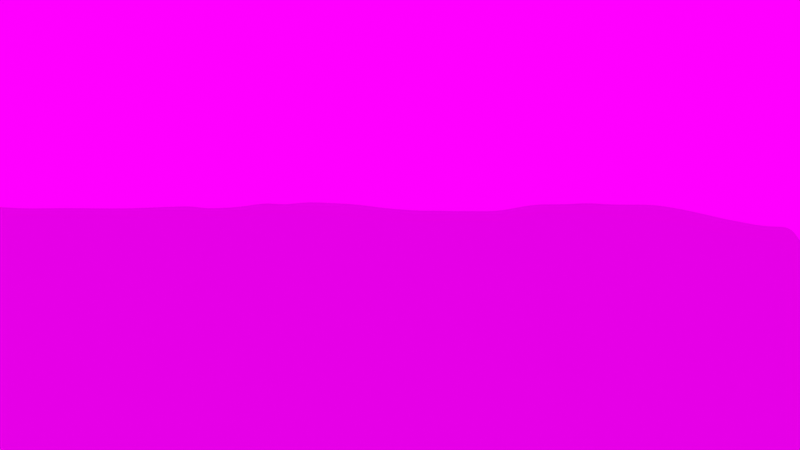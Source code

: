 # Source: scene_0709.000.blend  (saved by Blender 2.80.75; exported with 4.5.12 LTS)
import bpy
from mathutils import Matrix  # noqa: F401  (used for matrix-valued properties, if any)

bpy.ops.wm.read_factory_settings(use_empty=True)
scene = bpy.context.scene
scene.name = 'Scene'

# ---- collections
col_foreground = bpy.data.collections.new('foreground'); scene.collection.children.link(col_foreground)
col_background = bpy.data.collections.new('background'); scene.collection.children.link(col_background)
col_starship = bpy.data.collections.new('StarShip')  # instanced only; not linked into the scene

# ---- images (referenced by path relative to the original .blend; pixels are not part of the script)
import os
ASSET_DIR = os.environ.get("B2B_ASSET_DIR", "")  # directory of the original .blend (textures are referenced by path, not embedded)
HERE = os.path.dirname(os.path.abspath(__file__))  # packed textures are extracted next to this script under _unpacked/

def load_image(name, relpath, width, height, colorspace="sRGB"):
    """Load a texture the original file referenced (path relative to the .blend, or extracted next to this script)."""
    p = next((c for c in (os.path.join(HERE, relpath), os.path.join(ASSET_DIR, relpath)) if relpath and os.path.exists(c)), "")
    if p:
        img = bpy.data.images.load(p, check_existing=True)
        img.name = name
    else:  # same state as the original file: an image datablock whose file is absent (Cycles renders it pink)
        img = bpy.data.images.new(name, width, height)
        img.source = "FILE"
        img.filepath = "//" + (relpath or name)
    img.colorspace_settings.name = colorspace
    return img
img_kiara_3_morning_8k_hdr = load_image('kiara_3_morning_8k.hdr', 'kiara_3_morning_8k.hdr', 1024, 1024, 'Linear Rec.709')

# ---- world
world_world = bpy.data.worlds.new('World'); scene.world = world_world
world_world.use_nodes = True; world_world.node_tree.nodes.clear()
_N = world_world.node_tree.nodes; _L = world_world.node_tree.links
n0 = _N.new('ShaderNodeOutputWorld'); n0.name = 'World Output'; n0.location = (300, 300)
n1 = _N.new('ShaderNodeBackground'); n1.name = 'Background'; n1.location = (10, 300)
n1.inputs[1].default_value = 0.0
n2 = _N.new('ShaderNodeMapping'); n2.name = 'Mapping'; n2.location = (-637, 361)
n2.inputs[2].default_value = (2.644, -0.1466, -3.143)
n3 = _N.new('ShaderNodeTexCoord'); n3.name = 'Texture Coordinate'; n3.location = (-837, 344)
n4 = _N.new('ShaderNodeBackground'); n4.name = 'Emission Viewer'; n4.location = (300, 340)
n4.label = 'Viewer'
n4.hide = True
n5 = _N.new('ShaderNodeTexEnvironment'); n5.name = 'Environment Texture'; n5.location = (-337, 332)
n5.image = img_kiara_3_morning_8k_hdr
_L.new(n2.outputs[0], n5.inputs[0])
_L.new(n3.outputs[0], n2.inputs[0])
_L.new(n5.outputs[0], n4.inputs[0])
_L.new(n4.outputs[0], n0.inputs[0])
_L.new(n5.outputs[0], n1.inputs[0])
n0.is_active_output = True
world_world.color = (0.05088, 0.05088, 0.05088)
world_world.use_sun_shadow = False
world_world.sun_shadow_jitter_overblur = 0.0
world_world.light_settings.ao_factor = 0.05
world_world.light_settings.distance = 1.0

# ---- cameras
cam_camera_003 = bpy.data.cameras.new('Camera.003')
cam_camera_003.lens = 4.1
cam_camera_003.sensor_width = 4.54
cam_camera_003.show_background_images = True

# ---- meshes
me_plane_001 = bpy.data.meshes.new('Plane.001')
me_plane_001.from_pydata([(-4.222, 7.297, 20.5), (-7.872, 7.179, 19.8), (-11.29, 6.971, 19.28), (-14.15, 6.981, 18.59), (-14.15, 6.981, -5.827), (-11.29, 6.971, -5.13), (-7.872, 7.179, -4.615), (-4.222, 7.297, -3.915), (-1.588, 7.435, -3.485), (1.759, 7.668, -3.024), (3.315, 7.749, -2.771), (4.117, 7.646, -2.429), (7.567, 7.899, -1.972), (9.312, 8.207, -2.004), (10.98, 8.133, -1.497), (12.99, 8.406, -1.415), (15.0, 8.407, -0.935), (16.81, 8.461, -0.5806), (18.53, 8.396, -0.07491), (19.99, 8.362, 0.3245), (21.18, 8.364, 0.6079), (22.54, 8.364, 0.9308), (24.0, 8.438, 1.173), (25.54, 8.477, 1.486), (27.07, 8.551, 1.744), (28.25, 8.59, 1.968), (29.45, 8.67, 2.139), (31.12, 8.931, 2.159), (32.64, 9.128, 2.233), (33.61, 9.175, 2.395), (35.19, 9.244, 2.674), (36.93, 9.391, 2.876), (38.12, 9.397, 3.151), (39.7, 9.416, 3.504), (41.88, 9.541, 3.842), (43.69, 9.541, 4.275), (46.69, 9.317, 5.321), (48.86, 9.088, 6.174), (50.46, 9.003, 6.681), (51.41, 8.921, 7.028), (53.06, 8.896, 7.461), (54.45, 9.007, 7.629), (-1.588, 7.435, 20.93), (1.759, 7.668, 21.39), (3.315, 7.749, 21.64), (4.117, 7.646, 21.98), (7.567, 7.899, 22.44), (9.312, 8.207, 22.41), (10.98, 8.133, 22.92), (12.99, 8.406, 23.0), (15.0, 8.407, 23.48), (16.81, 8.461, 23.83), (18.53, 8.396, 24.34), (19.99, 8.362, 24.74), (21.18, 8.364, 25.02), (22.54, 8.364, 25.34), (24.0, 8.438, 25.59), (25.54, 8.477, 25.9), (27.07, 8.551, 26.16), (28.25, 8.59, 26.38), (29.45, 8.67, 26.55), (31.12, 8.931, 26.57), (32.64, 9.128, 26.65), (33.61, 9.175, 26.81), (35.19, 9.244, 27.09), (36.93, 9.391, 27.29), (38.12, 9.397, 27.56), (39.7, 9.416, 27.92), (41.88, 9.541, 28.25), (43.69, 9.541, 28.69), (46.69, 9.317, 29.73), (48.86, 9.088, 30.59), (50.46, 9.003, 31.09), (51.41, 8.921, 31.44), (53.06, 8.896, 31.87), (54.45, 9.007, 32.04), (-17.21, 6.996, 17.99), (-17.21, 6.996, -6.428), (-11.29, 6.971, -2.688), (-11.29, 6.971, -0.247), (-11.29, 6.971, 2.194), (-11.29, 6.971, 4.636), (-11.29, 6.971, 7.077), (-11.29, 6.971, 9.518), (-11.29, 6.971, 11.96), (-11.29, 6.971, 14.4), (-11.29, 6.971, 16.84), (-14.15, 6.981, 16.14), (-14.15, 6.981, 13.7), (-14.15, 6.981, 11.26), (-14.15, 6.981, 8.82), (-14.15, 6.981, 6.379), (-14.15, 6.981, 3.938), (-14.15, 6.981, 1.496), (-14.15, 6.981, -0.9448), (-14.15, 6.981, -3.386), (38.12, 9.397, 5.592), (38.12, 9.397, 8.033), (38.12, 9.397, 10.47), (38.12, 9.397, 12.92), (38.12, 9.397, 15.36), (38.12, 9.397, 17.8), (38.12, 9.397, 20.24), (38.12, 9.397, 22.68), (38.12, 9.397, 25.12), (36.93, 9.391, 24.85), (36.93, 9.391, 22.41), (36.93, 9.391, 19.97), (36.93, 9.391, 17.52), (36.93, 9.391, 15.08), (36.93, 9.391, 12.64), (36.93, 9.391, 10.2), (36.93, 9.391, 7.759), (36.93, 9.391, 5.318), (19.99, 8.362, 2.766), (19.99, 8.362, 5.207), (19.99, 8.362, 7.648), (19.99, 8.362, 10.09), (19.99, 8.362, 12.53), (19.99, 8.362, 14.97), (19.99, 8.362, 17.41), (19.99, 8.362, 19.85), (19.99, 8.362, 22.3), (18.53, 8.396, 21.9), (18.53, 8.396, 19.46), (18.53, 8.396, 17.01), (18.53, 8.396, 14.57), (18.53, 8.396, 12.13), (18.53, 8.396, 9.69), (18.53, 8.396, 7.249), (18.53, 8.396, 4.808), (18.53, 8.396, 2.366), (-7.872, 7.179, -2.174), (-7.872, 7.179, 0.2677), (-7.872, 7.179, 2.709), (-7.872, 7.179, 5.15), (-7.872, 7.179, 7.592), (-7.872, 7.179, 10.03), (-7.872, 7.179, 12.47), (-7.872, 7.179, 14.92), (-7.872, 7.179, 17.36), (39.7, 9.416, 5.945), (39.7, 9.416, 8.386), (39.7, 9.416, 10.83), (39.7, 9.416, 13.27), (39.7, 9.416, 15.71), (39.7, 9.416, 18.15), (39.7, 9.416, 20.59), (39.7, 9.416, 23.03), (39.7, 9.416, 25.48), (21.18, 8.364, 3.049), (21.18, 8.364, 5.491), (21.18, 8.364, 7.932), (21.18, 8.364, 10.37), (21.18, 8.364, 12.81), (21.18, 8.364, 15.26), (21.18, 8.364, 17.7), (21.18, 8.364, 20.14), (21.18, 8.364, 22.58), (-4.222, 7.297, -1.473), (-4.222, 7.297, 0.9681), (-4.222, 7.297, 3.409), (-4.222, 7.297, 5.851), (-4.222, 7.297, 8.292), (-4.222, 7.297, 10.73), (-4.222, 7.297, 13.17), (-4.222, 7.297, 15.62), (-4.222, 7.297, 18.06), (41.88, 9.541, 6.283), (41.88, 9.541, 8.724), (41.88, 9.541, 11.17), (41.88, 9.541, 13.61), (41.88, 9.541, 16.05), (41.88, 9.541, 18.49), (41.88, 9.541, 20.93), (41.88, 9.541, 23.37), (41.88, 9.541, 25.81), (22.54, 8.364, 3.372), (22.54, 8.364, 5.813), (22.54, 8.364, 8.255), (22.54, 8.364, 10.7), (22.54, 8.364, 13.14), (22.54, 8.364, 15.58), (22.54, 8.364, 18.02), (22.54, 8.364, 20.46), (22.54, 8.364, 22.9), (-1.588, 7.435, -1.044), (-1.588, 7.435, 1.397), (-1.588, 7.435, 3.839), (-1.588, 7.435, 6.28), (-1.588, 7.435, 8.721), (-1.588, 7.435, 11.16), (-1.588, 7.435, 13.6), (-1.588, 7.435, 16.05), (-1.588, 7.435, 18.49), (43.69, 9.541, 6.717), (43.69, 9.541, 9.158), (43.69, 9.541, 11.6), (43.69, 9.541, 14.04), (43.69, 9.541, 16.48), (43.69, 9.541, 18.92), (43.69, 9.541, 21.36), (43.69, 9.541, 23.81), (43.69, 9.541, 26.25), (24.0, 8.438, 3.615), (24.0, 8.438, 6.056), (24.0, 8.438, 8.497), (24.0, 8.438, 10.94), (24.0, 8.438, 13.38), (24.0, 8.438, 15.82), (24.0, 8.438, 18.26), (24.0, 8.438, 20.7), (24.0, 8.438, 23.15), (1.759, 7.668, -0.5829), (1.759, 7.668, 1.858), (1.759, 7.668, 4.3), (1.759, 7.668, 6.741), (1.759, 7.668, 9.182), (1.759, 7.668, 11.62), (1.759, 7.668, 14.06), (1.759, 7.668, 16.51), (1.759, 7.668, 18.95), (46.69, 9.317, 7.762), (46.69, 9.317, 10.2), (46.69, 9.317, 12.64), (46.69, 9.317, 15.09), (46.69, 9.317, 17.53), (46.69, 9.317, 19.97), (46.69, 9.317, 22.41), (46.69, 9.317, 24.85), (46.69, 9.317, 27.29), (25.54, 8.477, 3.928), (25.54, 8.477, 6.369), (25.54, 8.477, 8.81), (25.54, 8.477, 11.25), (25.54, 8.477, 13.69), (25.54, 8.477, 16.13), (25.54, 8.477, 18.58), (25.54, 8.477, 21.02), (25.54, 8.477, 23.46), (3.315, 7.749, -0.3293), (3.315, 7.749, 2.112), (3.315, 7.749, 4.553), (3.315, 7.749, 6.995), (3.315, 7.749, 9.436), (3.315, 7.749, 11.88), (3.315, 7.749, 14.32), (3.315, 7.749, 16.76), (3.315, 7.749, 19.2), (48.86, 9.088, 8.616), (48.86, 9.088, 11.06), (48.86, 9.088, 13.5), (48.86, 9.088, 15.94), (48.86, 9.088, 18.38), (48.86, 9.088, 20.82), (48.86, 9.088, 23.26), (48.86, 9.088, 25.7), (48.86, 9.088, 28.15), (27.07, 8.551, 4.185), (27.07, 8.551, 6.627), (27.07, 8.551, 9.068), (27.07, 8.551, 11.51), (27.07, 8.551, 13.95), (27.07, 8.551, 16.39), (27.07, 8.551, 18.83), (27.07, 8.551, 21.27), (27.07, 8.551, 23.72), (4.117, 7.646, 0.01249), (4.117, 7.646, 2.454), (4.117, 7.646, 4.895), (4.117, 7.646, 7.336), (4.117, 7.646, 9.778), (4.117, 7.646, 12.22), (4.117, 7.646, 14.66), (4.117, 7.646, 17.1), (4.117, 7.646, 19.54), (50.46, 9.003, 9.123), (50.46, 9.003, 11.56), (50.46, 9.003, 14.01), (50.46, 9.003, 16.45), (50.46, 9.003, 18.89), (50.46, 9.003, 21.33), (50.46, 9.003, 23.77), (50.46, 9.003, 26.21), (50.46, 9.003, 28.65), (28.25, 8.59, 4.409), (28.25, 8.59, 6.85), (28.25, 8.59, 9.292), (28.25, 8.59, 11.73), (28.25, 8.59, 14.17), (28.25, 8.59, 16.62), (28.25, 8.59, 19.06), (28.25, 8.59, 21.5), (28.25, 8.59, 23.94), (7.567, 7.899, 0.4692), (7.567, 7.899, 2.911), (7.567, 7.899, 5.352), (7.567, 7.899, 7.793), (7.567, 7.899, 10.23), (7.567, 7.899, 12.68), (7.567, 7.899, 15.12), (7.567, 7.899, 17.56), (7.567, 7.899, 20.0), (51.41, 8.921, 9.469), (51.41, 8.921, 11.91), (51.41, 8.921, 14.35), (51.41, 8.921, 16.79), (51.41, 8.921, 19.23), (51.41, 8.921, 21.68), (51.41, 8.921, 24.12), (51.41, 8.921, 26.56), (51.41, 8.921, 29.0), (29.45, 8.67, 4.581), (29.45, 8.67, 7.022), (29.45, 8.67, 9.463), (29.45, 8.67, 11.9), (29.45, 8.67, 14.35), (29.45, 8.67, 16.79), (29.45, 8.67, 19.23), (29.45, 8.67, 21.67), (29.45, 8.67, 24.11), (9.312, 8.207, 0.4369), (9.312, 8.207, 2.878), (9.312, 8.207, 5.319), (9.312, 8.207, 7.761), (9.312, 8.207, 10.2), (9.312, 8.207, 12.64), (9.312, 8.207, 15.08), (9.312, 8.207, 17.53), (9.312, 8.207, 19.97), (53.06, 8.896, 9.902), (53.06, 8.896, 12.34), (53.06, 8.896, 14.79), (53.06, 8.896, 17.23), (53.06, 8.896, 19.67), (53.06, 8.896, 22.11), (53.06, 8.896, 24.55), (53.06, 8.896, 26.99), (53.06, 8.896, 29.43), (31.12, 8.931, 4.6), (31.12, 8.931, 7.041), (31.12, 8.931, 9.483), (31.12, 8.931, 11.92), (31.12, 8.931, 14.37), (31.12, 8.931, 16.81), (31.12, 8.931, 19.25), (31.12, 8.931, 21.69), (31.12, 8.931, 24.13), (10.98, 8.133, 0.9445), (10.98, 8.133, 3.386), (10.98, 8.133, 5.827), (10.98, 8.133, 8.268), (10.98, 8.133, 10.71), (10.98, 8.133, 13.15), (10.98, 8.133, 15.59), (10.98, 8.133, 18.03), (10.98, 8.133, 20.47), (54.45, 9.007, 10.07), (54.45, 9.007, 12.51), (54.45, 9.007, 14.95), (54.45, 9.007, 17.39), (54.45, 9.007, 19.84), (54.45, 9.007, 22.28), (54.45, 9.007, 24.72), (54.45, 9.007, 27.16), (54.45, 9.007, 29.6), (32.64, 9.128, 4.675), (32.64, 9.128, 7.116), (32.64, 9.128, 9.557), (32.64, 9.128, 12.0), (32.64, 9.128, 14.44), (32.64, 9.128, 16.88), (32.64, 9.128, 19.32), (32.64, 9.128, 21.76), (32.64, 9.128, 24.21), (12.99, 8.406, 1.026), (12.99, 8.406, 3.468), (12.99, 8.406, 5.909), (12.99, 8.406, 8.35), (12.99, 8.406, 10.79), (12.99, 8.406, 13.23), (12.99, 8.406, 15.67), (12.99, 8.406, 18.12), (12.99, 8.406, 20.56), (33.61, 9.175, 4.836), (33.61, 9.175, 7.278), (33.61, 9.175, 9.719), (33.61, 9.175, 12.16), (33.61, 9.175, 14.6), (33.61, 9.175, 17.04), (33.61, 9.175, 19.48), (33.61, 9.175, 21.93), (33.61, 9.175, 24.37), (15.0, 8.407, 1.506), (15.0, 8.407, 3.948), (15.0, 8.407, 6.389), (15.0, 8.407, 8.83), (15.0, 8.407, 11.27), (15.0, 8.407, 13.71), (15.0, 8.407, 16.15), (15.0, 8.407, 18.6), (15.0, 8.407, 21.04), (35.19, 9.244, 5.116), (35.19, 9.244, 7.557), (35.19, 9.244, 9.998), (35.19, 9.244, 12.44), (35.19, 9.244, 14.88), (35.19, 9.244, 17.32), (35.19, 9.244, 19.76), (35.19, 9.244, 22.2), (35.19, 9.244, 24.65), (16.81, 8.461, 1.861), (16.81, 8.461, 4.302), (16.81, 8.461, 6.743), (16.81, 8.461, 9.185), (16.81, 8.461, 11.63), (16.81, 8.461, 14.07), (16.81, 8.461, 16.51), (16.81, 8.461, 18.95), (16.81, 8.461, 21.39), (-17.21, 6.996, 15.54), (-17.21, 6.996, 13.1), (-17.21, 6.996, 10.66), (-17.21, 6.996, 8.22), (-17.21, 6.996, 5.779), (-17.21, 6.996, 3.338), (-17.21, 6.996, 0.8962), (-17.21, 6.996, -1.545), (-17.21, 6.996, -3.986)], [], [(87, 86, 2, 3), (105, 104, 66, 65), (123, 122, 53, 52), (86, 140, 1, 2), (104, 149, 67, 66), (122, 158, 54, 53), (140, 167, 0, 1), (149, 176, 68, 67), (158, 185, 55, 54), (167, 194, 42, 0), (176, 203, 69, 68), (185, 212, 56, 55), (194, 221, 43, 42), (203, 230, 70, 69), (212, 239, 57, 56), (221, 248, 44, 43), (230, 257, 71, 70), (239, 266, 58, 57), (248, 275, 45, 44), (257, 284, 72, 71), (266, 293, 59, 58), (275, 302, 46, 45), (284, 311, 73, 72), (293, 320, 60, 59), (302, 329, 47, 46), (311, 338, 74, 73), (320, 347, 61, 60), (329, 356, 48, 47), (338, 365, 75, 74), (347, 374, 62, 61), (356, 383, 49, 48), (374, 392, 63, 62), (383, 401, 50, 49), (392, 410, 64, 63), (401, 419, 51, 50), (410, 105, 65, 64), (419, 123, 52, 51), (87, 3, 76, 420), (4, 95, 428, 77), (95, 94, 427, 428), (94, 93, 426, 427), (93, 92, 425, 426), (92, 91, 424, 425), (91, 90, 423, 424), (90, 89, 422, 423), (89, 88, 421, 422), (88, 87, 420, 421), (17, 18, 131, 411), (411, 131, 130, 412), (412, 130, 129, 413), (413, 129, 128, 414), (414, 128, 127, 415), (415, 127, 126, 416), (416, 126, 125, 417), (417, 125, 124, 418), (418, 124, 123, 419), (30, 31, 113, 402), (402, 113, 112, 403), (403, 112, 111, 404), (404, 111, 110, 405), (405, 110, 109, 406), (406, 109, 108, 407), (407, 108, 107, 408), (408, 107, 106, 409), (409, 106, 105, 410), (16, 17, 411, 393), (393, 411, 412, 394), (394, 412, 413, 395), (395, 413, 414, 396), (396, 414, 415, 397), (397, 415, 416, 398), (398, 416, 417, 399), (399, 417, 418, 400), (400, 418, 419, 401), (29, 30, 402, 384), (384, 402, 403, 385), (385, 403, 404, 386), (386, 404, 405, 387), (387, 405, 406, 388), (388, 406, 407, 389), (389, 407, 408, 390), (390, 408, 409, 391), (391, 409, 410, 392), (15, 16, 393, 375), (375, 393, 394, 376), (376, 394, 395, 377), (377, 395, 396, 378), (378, 396, 397, 379), (379, 397, 398, 380), (380, 398, 399, 381), (381, 399, 400, 382), (382, 400, 401, 383), (28, 29, 384, 366), (366, 384, 385, 367), (367, 385, 386, 368), (368, 386, 387, 369), (369, 387, 388, 370), (370, 388, 389, 371), (371, 389, 390, 372), (372, 390, 391, 373), (373, 391, 392, 374), (14, 15, 375, 348), (348, 375, 376, 349), (349, 376, 377, 350), (350, 377, 378, 351), (351, 378, 379, 352), (352, 379, 380, 353), (353, 380, 381, 354), (354, 381, 382, 355), (355, 382, 383, 356), (27, 28, 366, 339), (339, 366, 367, 340), (340, 367, 368, 341), (341, 368, 369, 342), (342, 369, 370, 343), (343, 370, 371, 344), (344, 371, 372, 345), (345, 372, 373, 346), (346, 373, 374, 347), (40, 41, 357, 330), (330, 357, 358, 331), (331, 358, 359, 332), (332, 359, 360, 333), (333, 360, 361, 334), (334, 361, 362, 335), (335, 362, 363, 336), (336, 363, 364, 337), (337, 364, 365, 338), (13, 14, 348, 321), (321, 348, 349, 322), (322, 349, 350, 323), (323, 350, 351, 324), (324, 351, 352, 325), (325, 352, 353, 326), (326, 353, 354, 327), (327, 354, 355, 328), (328, 355, 356, 329), (26, 27, 339, 312), (312, 339, 340, 313), (313, 340, 341, 314), (314, 341, 342, 315), (315, 342, 343, 316), (316, 343, 344, 317), (317, 344, 345, 318), (318, 345, 346, 319), (319, 346, 347, 320), (39, 40, 330, 303), (303, 330, 331, 304), (304, 331, 332, 305), (305, 332, 333, 306), (306, 333, 334, 307), (307, 334, 335, 308), (308, 335, 336, 309), (309, 336, 337, 310), (310, 337, 338, 311), (12, 13, 321, 294), (294, 321, 322, 295), (295, 322, 323, 296), (296, 323, 324, 297), (297, 324, 325, 298), (298, 325, 326, 299), (299, 326, 327, 300), (300, 327, 328, 301), (301, 328, 329, 302), (25, 26, 312, 285), (285, 312, 313, 286), (286, 313, 314, 287), (287, 314, 315, 288), (288, 315, 316, 289), (289, 316, 317, 290), (290, 317, 318, 291), (291, 318, 319, 292), (292, 319, 320, 293), (38, 39, 303, 276), (276, 303, 304, 277), (277, 304, 305, 278), (278, 305, 306, 279), (279, 306, 307, 280), (280, 307, 308, 281), (281, 308, 309, 282), (282, 309, 310, 283), (283, 310, 311, 284), (11, 12, 294, 267), (267, 294, 295, 268), (268, 295, 296, 269), (269, 296, 297, 270), (270, 297, 298, 271), (271, 298, 299, 272), (272, 299, 300, 273), (273, 300, 301, 274), (274, 301, 302, 275), (24, 25, 285, 258), (258, 285, 286, 259), (259, 286, 287, 260), (260, 287, 288, 261), (261, 288, 289, 262), (262, 289, 290, 263), (263, 290, 291, 264), (264, 291, 292, 265), (265, 292, 293, 266), (37, 38, 276, 249), (249, 276, 277, 250), (250, 277, 278, 251), (251, 278, 279, 252), (252, 279, 280, 253), (253, 280, 281, 254), (254, 281, 282, 255), (255, 282, 283, 256), (256, 283, 284, 257), (10, 11, 267, 240), (240, 267, 268, 241), (241, 268, 269, 242), (242, 269, 270, 243), (243, 270, 271, 244), (244, 271, 272, 245), (245, 272, 273, 246), (246, 273, 274, 247), (247, 274, 275, 248), (23, 24, 258, 231), (231, 258, 259, 232), (232, 259, 260, 233), (233, 260, 261, 234), (234, 261, 262, 235), (235, 262, 263, 236), (236, 263, 264, 237), (237, 264, 265, 238), (238, 265, 266, 239), (36, 37, 249, 222), (222, 249, 250, 223), (223, 250, 251, 224), (224, 251, 252, 225), (225, 252, 253, 226), (226, 253, 254, 227), (227, 254, 255, 228), (228, 255, 256, 229), (229, 256, 257, 230), (9, 10, 240, 213), (213, 240, 241, 214), (214, 241, 242, 215), (215, 242, 243, 216), (216, 243, 244, 217), (217, 244, 245, 218), (218, 245, 246, 219), (219, 246, 247, 220), (220, 247, 248, 221), (22, 23, 231, 204), (204, 231, 232, 205), (205, 232, 233, 206), (206, 233, 234, 207), (207, 234, 235, 208), (208, 235, 236, 209), (209, 236, 237, 210), (210, 237, 238, 211), (211, 238, 239, 212), (35, 36, 222, 195), (195, 222, 223, 196), (196, 223, 224, 197), (197, 224, 225, 198), (198, 225, 226, 199), (199, 226, 227, 200), (200, 227, 228, 201), (201, 228, 229, 202), (202, 229, 230, 203), (8, 9, 213, 186), (186, 213, 214, 187), (187, 214, 215, 188), (188, 215, 216, 189), (189, 216, 217, 190), (190, 217, 218, 191), (191, 218, 219, 192), (192, 219, 220, 193), (193, 220, 221, 194), (21, 22, 204, 177), (177, 204, 205, 178), (178, 205, 206, 179), (179, 206, 207, 180), (180, 207, 208, 181), (181, 208, 209, 182), (182, 209, 210, 183), (183, 210, 211, 184), (184, 211, 212, 185), (34, 35, 195, 168), (168, 195, 196, 169), (169, 196, 197, 170), (170, 197, 198, 171), (171, 198, 199, 172), (172, 199, 200, 173), (173, 200, 201, 174), (174, 201, 202, 175), (175, 202, 203, 176), (7, 8, 186, 159), (159, 186, 187, 160), (160, 187, 188, 161), (161, 188, 189, 162), (162, 189, 190, 163), (163, 190, 191, 164), (164, 191, 192, 165), (165, 192, 193, 166), (166, 193, 194, 167), (20, 21, 177, 150), (150, 177, 178, 151), (151, 178, 179, 152), (152, 179, 180, 153), (153, 180, 181, 154), (154, 181, 182, 155), (155, 182, 183, 156), (156, 183, 184, 157), (157, 184, 185, 158), (33, 34, 168, 141), (141, 168, 169, 142), (142, 169, 170, 143), (143, 170, 171, 144), (144, 171, 172, 145), (145, 172, 173, 146), (146, 173, 174, 147), (147, 174, 175, 148), (148, 175, 176, 149), (6, 7, 159, 132), (132, 159, 160, 133), (133, 160, 161, 134), (134, 161, 162, 135), (135, 162, 163, 136), (136, 163, 164, 137), (137, 164, 165, 138), (138, 165, 166, 139), (139, 166, 167, 140), (19, 20, 150, 114), (114, 150, 151, 115), (115, 151, 152, 116), (116, 152, 153, 117), (117, 153, 154, 118), (118, 154, 155, 119), (119, 155, 156, 120), (120, 156, 157, 121), (121, 157, 158, 122), (32, 33, 141, 96), (96, 141, 142, 97), (97, 142, 143, 98), (98, 143, 144, 99), (99, 144, 145, 100), (100, 145, 146, 101), (101, 146, 147, 102), (102, 147, 148, 103), (103, 148, 149, 104), (5, 6, 132, 78), (78, 132, 133, 79), (79, 133, 134, 80), (80, 134, 135, 81), (81, 135, 136, 82), (82, 136, 137, 83), (83, 137, 138, 84), (84, 138, 139, 85), (85, 139, 140, 86), (18, 19, 114, 131), (131, 114, 115, 130), (130, 115, 116, 129), (129, 116, 117, 128), (128, 117, 118, 127), (127, 118, 119, 126), (126, 119, 120, 125), (125, 120, 121, 124), (124, 121, 122, 123), (31, 32, 96, 113), (113, 96, 97, 112), (112, 97, 98, 111), (111, 98, 99, 110), (110, 99, 100, 109), (109, 100, 101, 108), (108, 101, 102, 107), (107, 102, 103, 106), (106, 103, 104, 105), (4, 5, 78, 95), (95, 78, 79, 94), (94, 79, 80, 93), (93, 80, 81, 92), (92, 81, 82, 91), (91, 82, 83, 90), (90, 83, 84, 89), (89, 84, 85, 88), (88, 85, 86, 87)])
_uv = me_plane_001.uv_layers.new(name='UVMap')
_uv.uv.foreach_set('vector', [0.0, 0.0, 0.0, 0.0, 0.0, 0.0, 0.0, 0.0, 0.0, 0.0, 0.0, 0.0, 0.0, 0.0, 0.0, 0.0, 0.0, 0.0, 0.0, 0.0, 0.0, 0.0, 0.0, 0.0, 0.0, 0.0, 0.0, 0.0, 0.0, 0.0, 0.0, 0.0, 0.0, 0.0, 0.0, 0.0, 0.0, 0.0, 0.0, 0.0, 0.0, 0.0, 0.0, 0.0, 0.0, 0.0, 0.0, 0.0, 0.0, 0.0, 0.0, 0.0, 0.0, 0.0, 0.0, 0.0, 0.0, 0.0, 0.0, 0.0, 0.0, 0.0, 0.0, 0.0, 0.0, 0.0, 0.0, 0.0, 0.0, 0.0, 0.0, 0.0, 0.0, 0.0, 0.0, 0.0, 0.0, 0.0, 0.0, 0.0, 0.0, 0.0, 0.0, 0.0, 0.0, 0.0, 0.0, 0.0, 0.0, 0.0, 0.0, 0.0, 0.0, 0.0, 0.0, 0.0, 0.0, 0.0, 0.0, 0.0, 0.0, 0.0, 0.0, 0.0, 0.0, 0.0, 0.0, 0.0, 0.0, 0.0, 0.0, 0.0, 0.0, 0.0, 0.0, 0.0, 0.0, 0.0, 0.0, 0.0, 0.0, 0.0, 0.0, 0.0, 0.0, 0.0, 0.0, 0.0, 0.0, 0.0, 0.0, 0.0, 0.0, 0.0, 0.0, 0.0, 0.0, 0.0, 0.0, 0.0, 0.0, 0.0, 0.0, 0.0, 0.0, 0.0, 0.0, 0.0, 0.0, 0.0, 0.0, 0.0, 0.0, 0.0, 0.0, 0.0, 0.0, 0.0, 0.0, 0.0, 0.0, 0.0, 0.0, 0.0, 0.0, 0.0, 0.0, 0.0, 0.0, 0.0, 0.0, 0.0, 0.0, 0.0, 0.0, 0.0, 0.0, 0.0, 0.0, 0.0, 0.0, 0.0, 0.0, 0.0, 0.0, 0.0, 0.0, 0.0, 0.0, 0.0, 0.0, 0.0, 0.0, 0.0, 0.0, 0.0, 0.0, 0.0, 0.0, 0.0, 0.0, 0.0, 0.0, 0.0, 0.0, 0.0, 0.0, 0.0, 0.0, 0.0, 0.0, 0.0, 0.0, 0.0, 0.0, 0.0, 0.0, 0.0, 0.0, 0.0, 0.0, 0.0, 0.0, 0.0, 0.0, 0.0, 0.0, 0.0, 0.0, 0.0, 0.0, 0.0, 0.0, 0.0, 0.0, 0.0, 0.0, 0.0, 0.0, 0.0, 0.0, 0.0, 0.0, 0.0, 0.0, 0.0, 0.0, 0.0, 0.0, 0.0, 0.0, 0.0, 0.0, 0.0, 0.0, 0.0, 0.0, 0.0, 0.0, 0.0, 0.0, 0.0, 0.0, 0.0, 0.0, 0.0, 0.0, 0.0, 0.0, 0.0, 0.0, 0.0, 0.0, 0.0, 0.0, 0.0, 0.0, 0.0, 0.0, 0.0, 0.0, 0.0, 0.0, 0.0, 0.0, 0.0, 0.0, 0.0, 0.0, 0.0, 0.0, 0.0, 0.0, 0.0, 0.0, 0.0, 0.0, 0.0, 0.0, 0.0, 0.0, 0.0, 0.0, 0.0, 0.0, 0.0, 0.0, 0.0, 0.0, 0.0, 0.0, 0.0, 0.0, 0.0, 0.0, 0.0, 0.0, 0.0, 0.0, 0.0, 0.0, 0.0, 0.0, 0.0, 0.0, 0.0, 0.0, 0.0, 0.0, 0.0, 0.0, 0.0, 0.0, 0.0, 0.0, 0.0, 0.0, 0.0, 0.0, 0.0, 0.0, 0.0, 0.0, 0.0, 0.0, 0.0, 0.0, 0.0, 0.0, 0.0, 0.0, 0.0, 0.0, 0.0, 0.0, 0.0, 0.0, 0.0, 0.0, 0.0, 0.0, 0.0, 0.0, 0.0, 0.0, 0.0, 0.0, 0.0, 0.0, 0.0, 0.0, 0.0, 0.0, 0.0, 0.0, 0.0, 0.0, 0.0, 0.0, 0.0, 0.0, 0.0, 0.0, 0.0, 0.0, 0.0, 0.0, 0.0, 0.0, 0.0, 0.0, 0.0, 0.0, 0.0, 0.0, 0.0, 0.0, 0.0, 0.0, 0.0, 0.0, 0.0, 0.0, 0.0, 0.0, 0.0, 0.0, 0.0, 0.0, 0.0, 0.0, 0.0, 0.0, 0.0, 0.0, 0.0, 0.0, 0.0, 0.0, 0.0, 0.0, 0.0, 0.0, 0.0, 0.0, 0.0, 0.0, 0.0, 0.0, 0.0, 0.0, 0.0, 0.0, 0.0, 0.0, 0.0, 0.0, 0.0, 0.0, 0.0, 0.0, 0.0, 0.0, 0.0, 0.0, 0.0, 0.0, 0.0, 0.0, 0.0, 0.0, 0.0, 0.0, 0.0, 0.0, 0.0, 0.0, 0.0, 0.0, 0.0, 0.0, 0.0, 0.0, 0.0, 0.0, 0.0, 0.0, 0.0, 0.0, 0.0, 0.0, 0.0, 0.0, 0.0, 0.0, 0.0, 0.0, 0.0, 0.0, 0.0, 0.0, 0.0, 0.0, 0.0, 0.0, 0.0, 0.0, 0.0, 0.0, 0.0, 0.0, 0.0, 0.0, 0.0, 0.0, 0.0, 0.0, 0.0, 0.0, 0.0, 0.0, 0.0, 0.0, 0.0, 0.0, 0.0, 0.0, 0.0, 0.0, 0.0, 0.0, 0.0, 0.0, 0.0, 0.0, 0.0, 0.0, 0.0, 0.0, 0.0, 0.0, 0.0, 0.0, 0.0, 0.0, 0.0, 0.0, 0.0, 0.0, 0.0, 0.0, 0.0, 0.0, 0.0, 0.0, 0.0, 0.0, 0.0, 0.0, 0.0, 0.0, 0.0, 0.0, 0.0, 0.0, 0.0, 0.0, 0.0, 0.0, 0.0, 0.0, 0.0, 0.0, 0.0, 0.0, 0.0, 0.0, 0.0, 0.0, 0.0, 0.0, 0.0, 0.0, 0.0, 0.0, 0.0, 0.0, 0.0, 0.0, 0.0, 0.0, 0.0, 0.0, 0.0, 0.0, 0.0, 0.0, 0.0, 0.0, 0.0, 0.0, 0.0, 0.0, 0.0, 0.0, 0.0, 0.0, 0.0, 0.0, 0.0, 0.0, 0.0, 0.0, 0.0, 0.0, 0.0, 0.0, 0.0, 0.0, 0.0, 0.0, 0.0, 0.0, 0.0, 0.0, 0.0, 0.0, 0.0, 0.0, 0.0, 0.0, 0.0, 0.0, 0.0, 0.0, 0.0, 0.0, 0.0, 0.0, 0.0, 0.0, 0.0, 0.0, 0.0, 0.0, 0.0, 0.0, 0.0, 0.0, 0.0, 0.0, 0.0, 0.0, 0.0, 0.0, 0.0, 0.0, 0.0, 0.0, 0.0, 0.0, 0.0, 0.0, 0.0, 0.0, 0.0, 0.0, 0.0, 0.0, 0.0, 0.0, 0.0, 0.0, 0.0, 0.0, 0.0, 0.0, 0.0, 0.0, 0.0, 0.0, 0.0, 0.0, 0.0, 0.0, 0.0, 0.0, 0.0, 0.0, 0.0, 0.0, 0.0, 0.0, 0.0, 0.0, 0.0, 0.0, 0.0, 0.0, 0.0, 0.0, 0.0, 0.0, 0.0, 0.0, 0.0, 0.0, 0.0, 0.0, 0.0, 0.0, 0.0, 0.0, 0.0, 0.0, 0.0, 0.0, 0.0, 0.0, 0.0, 0.0, 0.0, 0.0, 0.0, 0.0, 0.0, 0.0, 0.0, 0.0, 0.0, 0.0, 0.0, 0.0, 0.0, 0.0, 0.0, 0.0, 0.0, 0.0, 0.0, 0.0, 0.0, 0.0, 0.0, 0.0, 0.0, 0.0, 0.0, 0.0, 0.0, 0.0, 0.0, 0.0, 0.0, 0.0, 0.0, 0.0, 0.0, 0.0, 0.0, 0.0, 0.0, 0.0, 0.0, 0.0, 0.0, 0.0, 0.0, 0.0, 0.0, 0.0, 0.0, 0.0, 0.0, 0.0, 0.0, 0.0, 0.0, 0.0, 0.0, 0.0, 0.0, 0.0, 0.0, 0.0, 0.0, 0.0, 0.0, 0.0, 0.0, 0.0, 0.0, 0.0, 0.0, 0.0, 0.0, 0.0, 0.0, 0.0, 0.0, 0.0, 0.0, 0.0, 0.0, 0.0, 0.0, 0.0, 0.0, 0.0, 0.0, 0.0, 0.0, 0.0, 0.0, 0.0, 0.0, 0.0, 0.0, 0.0, 0.0, 0.0, 0.0, 0.0, 0.0, 0.0, 0.0, 0.0, 0.0, 0.0, 0.0, 0.0, 0.0, 0.0, 0.0, 0.0, 0.0, 0.0, 0.0, 0.0, 0.0, 0.0, 0.0, 0.0, 0.0, 0.0, 0.0, 0.0, 0.0, 0.0, 0.0, 0.0, 0.0, 0.0, 0.0, 0.0, 0.0, 0.0, 0.0, 0.0, 0.0, 0.0, 0.0, 0.0, 0.0, 0.0, 0.0, 0.0, 0.0, 0.0, 0.0, 0.0, 0.0, 0.0, 0.0, 0.0, 0.0, 0.0, 0.0, 0.0, 0.0, 0.0, 0.0, 0.0, 0.0, 0.0, 0.0, 0.0, 0.0, 0.0, 0.0, 0.0, 0.0, 0.0, 0.0, 0.0, 0.0, 0.0, 0.0, 0.0, 0.0, 0.0, 0.0, 0.0, 0.0, 0.0, 0.0, 0.0, 0.0, 0.0, 0.0, 0.0, 0.0, 0.0, 0.0, 0.0, 0.0, 0.0, 0.0, 0.0, 0.0, 0.0, 0.0, 0.0, 0.0, 0.0, 0.0, 0.0, 0.0, 0.0, 0.0, 0.0, 0.0, 0.0, 0.0, 0.0, 0.0, 0.0, 0.0, 0.0, 0.0, 0.0, 0.0, 0.0, 0.0, 0.0, 0.0, 0.0, 0.0, 0.0, 0.0, 0.0, 0.0, 0.0, 0.0, 0.0, 0.0, 0.0, 0.0, 0.0, 0.0, 0.0, 0.0, 0.0, 0.0, 0.0, 0.0, 0.0, 0.0, 0.0, 0.0, 0.0, 0.0, 0.0, 0.0, 0.0, 0.0, 0.0, 0.0, 0.0, 0.0, 0.0, 0.0, 0.0, 0.0, 0.0, 0.0, 0.0, 0.0, 0.0, 0.0, 0.0, 0.0, 0.0, 0.0, 0.0, 0.0, 0.0, 0.0, 0.0, 0.0, 0.0, 0.0, 0.0, 0.0, 0.0, 0.0, 0.0, 0.0, 0.0, 0.0, 0.0, 0.0, 0.0, 0.0, 0.0, 0.0, 0.0, 0.0, 0.0, 0.0, 0.0, 0.0, 0.0, 0.0, 0.0, 0.0, 0.0, 0.0, 0.0, 0.0, 0.0, 0.0, 0.0, 0.0, 0.0, 0.0, 0.0, 0.0, 0.0, 0.0, 0.0, 0.0, 0.0, 0.0, 0.0, 0.0, 0.0, 0.0, 0.0, 0.0, 0.0, 0.0, 0.0, 0.0, 0.0, 0.0, 0.0, 0.0, 0.0, 0.0, 0.0, 0.0, 0.0, 0.0, 0.0, 0.0, 0.0, 0.0, 0.0, 0.0, 0.0, 0.0, 0.0, 0.0, 0.0, 0.0, 0.0, 0.0, 0.0, 0.0, 0.0, 0.0, 0.0, 0.0, 0.0, 0.0, 0.0, 0.0, 0.0, 0.0, 0.0, 0.0, 0.0, 0.0, 0.0, 0.0, 0.0, 0.0, 0.0, 0.0, 0.0, 0.0, 0.0, 0.0, 0.0, 0.0, 0.0, 0.0, 0.0, 0.0, 0.0, 0.0, 0.0, 0.0, 0.0, 0.0, 0.0, 0.0, 0.0, 0.0, 0.0, 0.0, 0.0, 0.0, 0.0, 0.0, 0.0, 0.0, 0.0, 0.0, 0.0, 0.0, 0.0, 0.0, 0.0, 0.0, 0.0, 0.0, 0.0, 0.0, 0.0, 0.0, 0.0, 0.0, 0.0, 0.0, 0.0, 0.0, 0.0, 0.0, 0.0, 0.0, 0.0, 0.0, 0.0, 0.0, 0.0, 0.0, 0.0, 0.0, 0.0, 0.0, 0.0, 0.0, 0.0, 0.0, 0.0, 0.0, 0.0, 0.0, 0.0, 0.0, 0.0, 0.0, 0.0, 0.0, 0.0, 0.0, 0.0, 0.0, 0.0, 0.0, 0.0, 0.0, 0.0, 0.0, 0.0, 0.0, 0.0, 0.0, 0.0, 0.0, 0.0, 0.0, 0.0, 0.0, 0.0, 0.0, 0.0, 0.0, 0.0, 0.0, 0.0, 0.0, 0.0, 0.0, 0.0, 0.0, 0.0, 0.0, 0.0, 0.0, 0.0, 0.0, 0.0, 0.0, 0.0, 0.0, 0.0, 0.0, 0.0, 0.0, 0.0, 0.0, 0.0, 0.0, 0.0, 0.0, 0.0, 0.0, 0.0, 0.0, 0.0, 0.0, 0.0, 0.0, 0.0, 0.0, 0.0, 0.0, 0.0, 0.0, 0.0, 0.0, 0.0, 0.0, 0.0, 0.0, 0.0, 0.0, 0.0, 0.0, 0.0, 0.0, 0.0, 0.0, 0.0, 0.0, 0.0, 0.0, 0.0, 0.0, 0.0, 0.0, 0.0, 0.0, 0.0, 0.0, 0.0, 0.0, 0.0, 0.0, 0.0, 0.0, 0.0, 0.0, 0.0, 0.0, 0.0, 0.0, 0.0, 0.0, 0.0, 0.0, 0.0, 0.0, 0.0, 0.0, 0.0, 0.0, 0.0, 0.0, 0.0, 0.0, 0.0, 0.0, 0.0, 0.0, 0.0, 0.0, 0.0, 0.0, 0.0, 0.0, 0.0, 0.0, 0.0, 0.0, 0.0, 0.0, 0.0, 0.0, 0.0, 0.0, 0.0, 0.0, 0.0, 0.0, 0.0, 0.0, 0.0, 0.0, 0.0, 0.0, 0.0, 0.0, 0.0, 0.0, 0.0, 0.0, 0.0, 0.0, 0.0, 0.0, 0.0, 0.0, 0.0, 0.0, 0.0, 0.0, 0.0, 0.0, 0.0, 0.0, 0.0, 0.0, 0.0, 0.0, 0.0, 0.0, 0.0, 0.0, 0.0, 0.0, 0.0, 0.0, 0.0, 0.0, 0.0, 0.0, 0.0, 0.0, 0.0, 0.0, 0.0, 0.0, 0.0, 0.0, 0.0, 0.0, 0.0, 0.0, 0.0, 0.0, 0.0, 0.0, 0.0, 0.0, 0.0, 0.0, 0.0, 0.0, 0.0, 0.0, 0.0, 0.0, 0.0, 0.0, 0.0, 0.0, 0.0, 0.0, 0.0, 0.0, 0.0, 0.0, 0.0, 0.0, 0.0, 0.0, 0.0, 0.0, 0.0, 0.0, 0.0, 0.0, 0.0, 0.0, 0.0, 0.0, 0.0, 0.0, 0.0, 0.0, 0.0, 0.0, 0.0, 0.0, 0.0, 0.0, 0.0, 0.0, 0.0, 0.0, 0.0, 0.0, 0.0, 0.0, 0.0, 0.0, 0.0, 0.0, 0.0, 0.0, 0.0, 0.0, 0.0, 0.0, 0.0, 0.0, 0.0, 0.0, 0.0, 0.0, 0.0, 0.0, 0.0, 0.0, 0.0, 0.0, 0.0, 0.0, 0.0, 0.0, 0.0, 0.0, 0.0, 0.0, 0.0, 0.0, 0.0, 0.0, 0.0, 0.0, 0.0, 0.0, 0.0, 0.0, 0.0, 0.0, 0.0, 0.0, 0.0, 0.0, 0.0, 0.0, 0.0, 0.0, 0.0, 0.0, 0.0, 0.0, 0.0, 0.0, 0.0, 0.0, 0.0, 0.0, 0.0, 0.0, 0.0, 0.0, 0.0, 0.0, 0.0, 0.0, 0.0, 0.0, 0.0, 0.0, 0.0, 0.0, 0.0, 0.0, 0.0, 0.0, 0.0, 0.0, 0.0, 0.0, 0.0, 0.0, 0.0, 0.0, 0.0, 0.0, 0.0, 0.0, 0.0, 0.0, 0.0, 0.0, 0.0, 0.0, 0.0, 0.0, 0.0, 0.0, 0.0, 0.0, 0.0, 0.0, 0.0, 0.0, 0.0, 0.0, 0.0, 0.0, 0.0, 0.0, 0.0, 0.0, 0.0, 0.0, 0.0, 0.0, 0.0, 0.0, 0.0, 0.0, 0.0, 0.0, 0.0, 0.0, 0.0, 0.0, 0.0, 0.0, 0.0, 0.0, 0.0, 0.0, 0.0, 0.0, 0.0, 0.0, 0.0, 0.0, 0.0, 0.0, 0.0, 0.0, 0.0, 0.0, 0.0, 0.0, 0.0, 0.0, 0.0, 0.0, 0.0, 0.0, 0.0, 0.0, 0.0, 0.0, 0.0, 0.0, 0.0, 0.0, 0.0, 0.0, 0.0, 0.0, 0.0, 0.0, 0.0, 0.0, 0.0, 0.0, 0.0, 0.0, 0.0, 0.0, 0.0, 0.0, 0.0, 0.0, 0.0, 0.0, 0.0, 0.0, 0.0, 0.0, 0.0, 0.0, 0.0, 0.0, 0.0, 0.0, 0.0, 0.0, 0.0, 0.0, 0.0, 0.0, 0.0, 0.0, 0.0, 0.0, 0.0, 0.0, 0.0, 0.0, 0.0, 0.0, 0.0, 0.0, 0.0, 0.0, 0.0, 0.0, 0.0, 0.0, 0.0, 0.0, 0.0, 0.0, 0.0, 0.0, 0.0, 0.0, 0.0, 0.0, 0.0, 0.0, 0.0, 0.0, 0.0, 0.0, 0.0, 0.0, 0.0, 0.0, 0.0, 0.0, 0.0, 0.0, 0.0, 0.0, 0.0, 0.0, 0.0, 0.0, 0.0, 0.0, 0.0, 0.0, 0.0, 0.0, 0.0, 0.0, 0.0, 0.0, 0.0, 0.0, 0.0, 0.0, 0.0, 0.0, 0.0, 0.0, 0.0, 0.0, 0.0, 0.0, 0.0, 0.0, 0.0, 0.0, 0.0, 0.0, 0.0, 0.0, 0.0, 0.0, 0.0, 0.0, 0.0, 0.0, 0.0, 0.0, 0.0, 0.0, 0.0, 0.0, 0.0, 0.0, 0.0, 0.0, 0.0, 0.0, 0.0, 0.0, 0.0, 0.0, 0.0, 0.0, 0.0, 0.0, 0.0, 0.0, 0.0, 0.0, 0.0, 0.0, 0.0, 0.0, 0.0, 0.0, 0.0, 0.0, 0.0, 0.0, 0.0, 0.0, 0.0, 0.0, 0.0, 0.0, 0.0, 0.0, 0.0, 0.0, 0.0, 0.0, 0.0, 0.0, 0.0, 0.0, 0.0, 0.0, 0.0, 0.0, 0.0, 0.0, 0.0, 0.0, 0.0, 0.0, 0.0, 0.0, 0.0, 0.0, 0.0, 0.0, 0.0, 0.0, 0.0, 0.0, 0.0, 0.0, 0.0, 0.0, 0.0, 0.0, 0.0, 0.0, 0.0, 0.0, 0.0, 0.0, 0.0, 0.0, 0.0, 0.0, 0.0, 0.0, 0.0, 0.0, 0.0, 0.0, 0.0, 0.0, 0.0, 0.0, 0.0, 0.0, 0.0, 0.0, 0.0, 0.0, 0.0, 0.0, 0.0, 0.0, 0.0, 0.0, 0.0, 0.0, 0.0, 0.0, 0.0, 0.0, 0.0, 0.0, 0.0, 0.0, 0.0, 0.0, 0.0, 0.0, 0.0, 0.0, 0.0, 0.0, 0.0, 0.0, 0.0, 0.0, 0.0, 0.0, 0.0, 0.0, 0.0, 0.0, 0.0, 0.0, 0.0, 0.0, 0.0, 0.0, 0.0, 0.0, 0.0, 0.0, 0.0, 0.0, 0.0, 0.0, 0.0, 0.0, 0.0, 0.0, 0.0, 0.0, 0.0, 0.0, 0.0, 0.0, 0.0, 0.0, 0.0, 0.0, 0.0, 0.0, 0.0, 0.0, 0.0, 0.0, 0.0, 0.0, 0.0, 0.0, 0.0, 0.0, 0.0, 0.0, 0.0, 0.0, 0.0, 0.0, 0.0, 0.0, 0.0, 0.0, 0.0, 0.0, 0.0, 0.0, 0.0, 0.0, 0.0, 0.0, 0.0, 0.0, 0.0, 0.0, 0.0, 0.0, 0.0, 0.0, 0.0, 0.0, 0.0, 0.0, 0.0, 0.0, 0.0, 0.0, 0.0, 0.0, 0.0, 0.0, 0.0, 0.0, 0.0, 0.0, 0.0, 0.0, 0.0, 0.0, 0.0, 0.0, 0.0, 0.0, 0.0, 0.0, 0.0, 0.0, 0.0, 0.0, 0.0, 0.0, 0.0, 0.0, 0.0, 0.0, 0.0, 0.0, 0.0, 0.0, 0.0, 0.0, 0.0, 0.0, 0.0, 0.0, 0.0, 0.0, 0.0, 0.0, 0.0, 0.0, 0.0, 0.0, 0.0, 0.0, 0.0, 0.0, 0.0, 0.0, 0.0, 0.0, 0.0, 0.0, 0.0, 0.0, 0.0, 0.0, 0.0, 0.0, 0.0, 0.0, 0.0, 0.0, 0.0, 0.0, 0.0, 0.0, 0.0, 0.0, 0.0, 0.0, 0.0, 0.0, 0.0, 0.0, 0.0, 0.0, 0.0, 0.0, 0.0, 0.0, 0.0, 0.0, 0.0, 0.0, 0.0, 0.0, 0.0, 0.0, 0.0, 0.0, 0.0, 0.0, 0.0, 0.0, 0.0, 0.0, 0.0, 0.0, 0.0, 0.0, 0.0, 0.0, 0.0, 0.0, 0.0, 0.0, 0.0, 0.0, 0.0, 0.0, 0.0, 0.0, 0.0, 0.0, 0.0, 0.0, 0.0, 0.0, 0.0, 0.0, 0.0, 0.0, 0.0, 0.0, 0.0, 0.0, 0.0, 0.0, 0.0, 0.0, 0.0, 0.0, 0.0, 0.0, 0.0, 0.0, 0.0, 0.0, 0.0, 0.0, 0.0, 0.0, 0.0, 0.0, 0.0, 0.0, 0.0, 0.0, 0.0, 0.0, 0.0, 0.0, 0.0, 0.0, 0.0, 0.0, 0.0, 0.0, 0.0, 0.0, 0.0, 0.0, 0.0, 0.0, 0.0, 0.0, 0.0, 0.0, 0.0, 0.0, 0.0, 0.0, 0.0, 0.0, 0.0, 0.0, 0.0, 0.0, 0.0, 0.0, 0.0, 0.0, 0.0, 0.0, 0.0, 0.0, 0.0, 0.0, 0.0, 0.0, 0.0, 0.0, 0.0, 0.0, 0.0, 0.0, 0.0, 0.0, 0.0, 0.0, 0.0, 0.0, 0.0, 0.0, 0.0, 0.0, 0.0, 0.0, 0.0, 0.0, 0.0, 0.0, 0.0, 0.0, 0.0, 0.0, 0.0, 0.0, 0.0, 0.0, 0.0, 0.0, 0.0, 0.0, 0.0, 0.0, 0.0, 0.0, 0.0, 0.0, 0.0, 0.0, 0.0, 0.0, 0.0, 0.0, 0.0, 0.0, 0.0, 0.0, 0.0, 0.0, 0.0, 0.0, 0.0, 0.0, 0.0, 0.0, 0.0, 0.0, 0.0, 0.0, 0.0, 0.0, 0.0, 0.0, 0.0, 0.0, 0.0, 0.0, 0.0, 0.0, 0.0, 0.0, 0.0, 0.0, 0.0, 0.0, 0.0, 0.0, 0.0, 0.0, 0.0, 0.0, 0.0, 0.0, 0.0, 0.0, 0.0, 0.0, 0.0, 0.0, 0.0, 0.0, 0.0, 0.0, 0.0, 0.0, 0.0, 0.0, 0.0, 0.0, 0.0, 0.0, 0.0, 0.0, 0.0, 0.0, 0.0, 0.0, 0.0, 0.0, 0.0, 0.0, 0.0, 0.0, 0.0, 0.0, 0.0, 0.0, 0.0, 0.0, 0.0, 0.0, 0.0, 0.0, 0.0, 0.0, 0.0, 0.0, 0.0, 0.0, 0.0, 0.0, 0.0, 0.0, 0.0, 0.0, 0.0, 0.0, 0.0, 0.0, 0.0, 0.0, 0.0, 0.0, 0.0, 0.0, 0.0, 0.0, 0.0, 0.0, 0.0, 0.0, 0.0, 0.0, 0.0, 0.0, 0.0, 0.0, 0.0, 0.0, 0.0, 0.0, 0.0, 0.0, 0.0, 0.0, 0.0, 0.0, 0.0, 0.0, 0.0, 0.0, 0.0, 0.0, 0.0, 0.0, 0.0, 0.0, 0.0, 0.0, 0.0, 0.0, 0.0, 0.0, 0.0, 0.0, 0.0, 0.0, 0.0, 0.0, 0.0, 0.0, 0.0, 0.0, 0.0, 0.0, 0.0, 0.0, 0.0, 0.0, 0.0, 0.0, 0.0, 0.0, 0.0, 0.0, 0.0, 0.0, 0.0, 0.0, 0.0, 0.0, 0.0, 0.0, 0.0, 0.0, 0.0, 0.0, 0.0, 0.0, 0.0, 0.0, 0.0, 0.0, 0.0, 0.0, 0.0, 0.0, 0.0, 0.0, 0.0, 0.0, 0.0, 0.0, 0.0, 0.0, 0.0, 0.0, 0.0, 0.0, 0.0, 0.0, 0.0, 0.0, 0.0, 0.0, 0.0, 0.0, 0.0, 0.0, 0.0, 0.0, 0.0, 0.0, 0.0, 0.0, 0.0, 0.0, 0.0, 0.0, 0.0, 0.0, 0.0, 0.0, 0.0, 0.0, 0.0, 0.0, 0.0, 0.0, 0.0, 0.0, 0.0, 0.0, 0.0, 0.0, 0.0, 0.0, 0.0, 0.0, 0.0, 0.0, 0.0, 0.0, 0.0, 0.0, 0.0, 0.0, 0.0, 0.0, 0.0, 0.0, 0.0, 0.0, 0.0, 0.0, 0.0, 0.0, 0.0, 0.0, 0.0, 0.0, 0.0, 0.0, 0.0, 0.0, 0.0, 0.0, 0.0, 0.0, 0.0, 0.0, 0.0, 0.0, 0.0, 0.0, 0.0, 0.0, 0.0, 0.0, 0.0, 0.0, 0.0, 0.0, 0.0, 0.0, 0.0, 0.0, 0.0, 0.0, 0.0, 0.0, 0.0, 0.0, 0.0, 0.0, 0.0, 0.0, 0.0, 0.0, 0.0, 0.0, 0.0, 0.0, 0.0, 0.0, 0.0, 0.0, 0.0, 0.0, 0.0, 0.0, 0.0, 0.0, 0.0, 0.0, 0.0, 0.0, 0.0, 0.0, 0.0, 0.0, 0.0, 0.0, 0.0, 0.0, 0.0, 0.0, 0.0, 0.0, 0.0, 0.0, 0.0, 0.0, 0.0, 0.0, 0.0, 0.0, 0.0, 0.0, 0.0, 0.0, 0.0, 0.0, 0.0, 0.0, 0.0, 0.0, 0.0, 0.0, 0.0, 0.0, 0.0, 0.0, 0.0, 0.0, 0.0, 0.0, 0.0, 0.0, 0.0, 0.0, 0.0, 0.0, 0.0, 0.0, 0.0, 0.0, 0.0, 0.0, 0.0, 0.0, 0.0, 0.0, 0.0, 0.0, 0.0, 0.0, 0.0, 0.0, 0.0, 0.0, 0.0, 0.0, 0.0, 0.0, 0.0, 0.0, 0.0, 0.0, 0.0, 0.0, 0.0, 0.0, 0.0, 0.0, 0.0, 0.0, 0.0, 0.0, 0.0, 0.0, 0.0, 0.0, 0.0, 0.0, 0.0, 0.0, 0.0, 0.0, 0.0, 0.0, 0.0, 0.0, 0.0, 0.0, 0.0, 0.0, 0.0, 0.0, 0.0, 0.0, 0.0, 0.0, 0.0, 0.0, 0.0, 0.0, 0.0, 0.0, 0.0, 0.0, 0.0, 0.0, 0.0, 0.0, 0.0, 0.0, 0.0, 0.0, 0.0, 0.0, 0.0, 0.0, 0.0, 0.0, 0.0, 0.0, 0.0, 0.0, 0.0, 0.0, 0.0, 0.0, 0.0, 0.0, 0.0, 0.0, 0.0, 0.0, 0.0, 0.0, 0.0, 0.0, 0.0, 0.0, 0.0, 0.0, 0.0, 0.0, 0.0, 0.0, 0.0, 0.0, 0.0, 0.0, 0.0, 0.0, 0.0, 0.0, 0.0, 0.0, 0.0, 0.0, 0.0, 0.0, 0.0, 0.0, 0.0, 0.0, 0.0, 0.0, 0.0, 0.0, 0.0, 0.0, 0.0, 0.0, 0.0, 0.0, 0.0, 0.0, 0.0, 0.0, 0.0, 0.0, 0.0, 0.0, 0.0, 0.0, 0.0, 0.0, 0.0, 0.0, 0.0, 0.0, 0.0, 0.0, 0.0, 0.0, 0.0, 0.0, 0.0, 0.0, 0.0, 0.0, 0.0, 0.0, 0.0, 0.0, 0.0, 0.0, 0.0, 0.0, 0.0, 0.0, 0.0, 0.0, 0.0, 0.0, 0.0, 0.0, 0.0, 0.0, 0.0, 0.0, 0.0, 0.0, 0.0, 0.0, 0.0, 0.0, 0.0, 0.0, 0.0, 0.0, 0.0, 0.0, 0.0, 0.0, 0.0, 0.0, 0.0, 0.0, 0.0, 0.0, 0.0, 0.0, 0.0, 0.0, 0.0, 0.0, 0.0, 0.0, 0.0, 0.0, 0.0, 0.0, 0.0, 0.0, 0.0, 0.0, 0.0, 0.0, 0.0, 0.0, 0.0, 0.0, 0.0, 0.0, 0.0, 0.0, 0.0, 0.0, 0.0, 0.0, 0.0, 0.0, 0.0, 0.0, 0.0, 0.0, 0.0, 0.0, 0.0, 0.0, 0.0, 0.0, 0.0, 0.0, 0.0, 0.0, 0.0, 0.0, 0.0, 0.0, 0.0, 0.0, 0.0, 0.0, 0.0, 0.0, 0.0, 0.0, 0.0, 0.0, 0.0, 0.0, 0.0, 0.0, 0.0, 0.0, 0.0, 0.0, 0.0, 0.0, 0.0, 0.0, 0.0, 0.0, 0.0, 0.0, 0.0, 0.0, 0.0, 0.0, 0.0, 0.0, 0.0, 0.0, 0.0, 0.0, 0.0, 0.0, 0.0, 0.0, 0.0, 0.0, 0.0, 0.0, 0.0, 0.0, 0.0, 0.0, 0.0, 0.0, 0.0, 0.0, 0.0, 0.0, 0.0, 0.0, 0.0, 0.0, 0.0, 0.0, 0.0, 0.0, 0.0, 0.0, 0.0, 0.0, 0.0, 0.0, 0.0, 0.0, 0.0, 0.0, 0.0, 0.0, 0.0, 0.0, 0.0, 0.0, 0.0, 0.0, 0.0, 0.0, 0.0, 0.0, 0.0, 0.0, 0.0, 0.0, 0.0, 0.0, 0.0, 0.0, 0.0, 0.0, 0.0, 0.0, 0.0, 0.0, 0.0, 0.0, 0.0, 0.0, 0.0, 0.0, 0.0, 0.0, 0.0, 0.0, 0.0, 0.0, 0.0, 0.0, 0.0, 0.0, 0.0, 0.0, 0.0, 0.0, 0.0, 0.0, 0.0, 0.0, 0.0, 0.0, 0.0, 0.0, 0.0, 0.0, 0.0, 0.0, 0.0, 0.0, 0.0, 0.0, 0.0, 0.0, 0.0, 0.0, 0.0, 0.0, 0.0, 0.0, 0.0, 0.0, 0.0, 0.0, 0.0, 0.0, 0.0, 0.0, 0.0, 0.0, 0.0, 0.0, 0.0, 0.0, 0.0, 0.0, 0.0, 0.0, 0.0, 0.0, 0.0, 0.0, 0.0, 0.0, 0.0, 0.0, 0.0, 0.0, 0.0, 0.0, 0.0, 0.0, 0.0, 0.0, 0.0, 0.0, 0.0, 0.0, 0.0, 0.0, 0.0, 0.0, 0.0, 0.0, 0.0, 0.0, 0.0, 0.0, 0.0, 0.0, 0.0, 0.0, 0.0, 0.0, 0.0, 0.0, 0.0, 0.0, 0.0, 0.0, 0.0, 0.0, 0.0, 0.0, 0.0, 0.0, 0.0, 0.0, 0.0, 0.0, 0.0, 0.0, 0.0, 0.0, 0.0, 0.0, 0.0, 0.0, 0.0, 0.0, 0.0, 0.0, 0.0, 0.0, 0.0, 0.0, 0.0, 0.0, 0.0, 0.0, 0.0, 0.0, 0.0, 0.0, 0.0, 0.0, 0.0, 0.0, 0.0, 0.0, 0.0, 0.0, 0.0, 0.0, 0.0, 0.0, 0.0, 0.0, 0.0, 0.0, 0.0, 0.0, 0.0, 0.0, 0.0, 0.0, 0.0, 0.0, 0.0, 0.0, 0.0, 0.0, 0.0, 0.0, 0.0, 0.0, 0.0, 0.0, 0.0, 0.0, 0.0, 0.0, 0.0, 0.0, 0.0, 0.0, 0.0, 0.0, 0.0, 0.0, 0.0, 0.0, 0.0, 0.0, 0.0, 0.0])
me_plane_001.use_remesh_preserve_volume = False
me_plane_001.use_remesh_preserve_attributes = False
me_plane_001.use_mirror_vertex_groups = False
me_plane_001.update()

# ---- curves / text
cu_beziercurve = bpy.data.curves.new('BezierCurve', 'CURVE')
cu_beziercurve.dimensions = '3D'
_sp = cu_beziercurve.splines.new('BEZIER'); _sp.bezier_points.add(2)
_sp.bezier_points.foreach_set('co', [-56.55, -5.262, 11.8, 30.89, -21.44, -12.3, 156.0, 32.9, -13.24])
_sp.bezier_points.foreach_set('handle_left', [-71.64, -6.706, 11.8, 9.45, -21.44, -12.3, 142.9, 15.87, -13.24])
_sp.bezier_points.foreach_set('handle_right', [-41.46, -3.818, 11.8, 52.33, -21.44, -12.3, 169.0, 49.93, -13.24])
for _p, _l, _r in zip(_sp.bezier_points, ['ALIGNED', 'ALIGNED', 'ALIGNED'], ['ALIGNED', 'ALIGNED', 'ALIGNED']): _p.handle_left_type = _l; _p.handle_right_type = _r
_sp.order_u = 0
_sp.order_v = 0
cu_beziercurve.use_path = True
cu_beziercurve.use_path_clamp = True
cu_beziercurve.fill_mode = 'FULL'

# ---- objects
ob_camera = bpy.data.objects.new('Camera', cam_camera_003)
ob_rock = bpy.data.objects.new('rock', me_plane_001)
ob_starship = bpy.data.objects.new('StarShip', None)
ob_beziercurve = bpy.data.objects.new('BezierCurve', cu_beziercurve)
ob_empty = bpy.data.objects.new('Empty', None)

# ---- transforms, parenting, visibility, modifiers, constraints
ob_camera.location = (11.73, 59.36, 36.46)
ob_camera.rotation_euler = (-0.9748, -0.1783, 0.05134)
ob_camera.scale = (1.0, 1.0, 1.0)
ob_camera.lineart.crease_threshold = 0.0
_c = ob_camera.constraints.new('CAMERA_SOLVER'); _c.name = 'Camera Solver'
ob_rock.location = (0.0, 0.0, 0.0)
ob_rock.visible_diffuse = False
ob_rock.visible_glossy = False
ob_rock.lineart.crease_threshold = 0.0
_m = ob_rock.modifiers.new('Subdivision', 'SUBSURF')
_m.uv_smooth = 'PRESERVE_CORNERS'
_m.levels = 2
_m.render_levels = 3
_m.show_only_control_edges = False
ob_starship.location = (0.08773, -9.884, -1.931)
ob_starship.scale = (2.772, 2.772, 2.772)
ob_starship.instance_type = 'COLLECTION'
ob_starship.lineart.crease_threshold = 0.0
_c = ob_starship.constraints.new('FOLLOW_PATH'); _c.name = 'Follow Path'
_c.target = ob_beziercurve
_c.offset = -17.6
_c.up_axis = 'UP_X'
_c.use_curve_follow = True
_c = ob_starship.constraints.new('TRACK_TO'); _c.name = 'Track To'
_c.active = False
_c.target = ob_empty
_c.track_axis = 'TRACK_Z'
_c.up_axis = 'UP_X'
ob_beziercurve.location = (-26.67, -16.04, -29.93)
ob_beziercurve.lineart.crease_threshold = 0.0
ob_empty.location = (-52.78, -1.633, -9.237)
ob_empty.rotation_euler = (-0.02067, 0.1884, 0.1241)
ob_empty.scale = (13.37, 13.37, 13.37)
ob_empty.lineart.crease_threshold = 0.0
ob_starship.instance_collection = col_starship

# ---- collection membership
scene.collection.objects.link(ob_camera)
col_foreground.objects.link(ob_rock)
col_background.objects.link(ob_starship)
col_background.objects.link(ob_beziercurve)
col_background.objects.link(ob_empty)
def _layer_coll(name, lc=None):
    lc = lc or bpy.context.view_layer.layer_collection
    for c in lc.children:
        if c.name == name: return c
        r = _layer_coll(name, c)
        if r: return r
_layer_coll('background').holdout = True

# ---- scene / render settings (as saved in the file)
scene.camera = ob_camera
scene.frame_start = 74; scene.frame_end = 110; scene.frame_set(74)
scene.render.engine = 'CYCLES'
scene.render.image_settings.file_format = 'FFMPEG'
scene.render.image_settings.color_mode = 'RGB'
scene.render.image_settings.tiff_codec = 'LZW'
scene.render.film_transparent = True
scene.render.use_motion_blur = True
scene.render.motion_blur_shutter = 0.1354
scene.render.use_stamp_lens = True
scene.render.use_stamp_hostname = True
scene.cycles.use_denoising = False
scene.cycles.samples = 128
scene.cycles.sampling_pattern = 'TABULATED_SOBOL'
scene.cycles.use_adaptive_sampling = False
scene.cycles.use_light_tree = False
scene.view_settings.view_transform = 'Standard'
bpy.context.view_layer.update()

# ---- added for rendering (the .blend has no usable light): sun
light_auto_sun = bpy.data.lights.new('AutoSun', 'SUN')
light_auto_sun.energy = 3.0
light_auto_sun.angle = 0.0523599
ob_auto_sun = bpy.data.objects.new('AutoSun', light_auto_sun)
scene.collection.objects.link(ob_auto_sun)
ob_auto_sun.rotation_euler = (0.872665, 0.174533, 0.523599)
bpy.context.view_layer.update()
